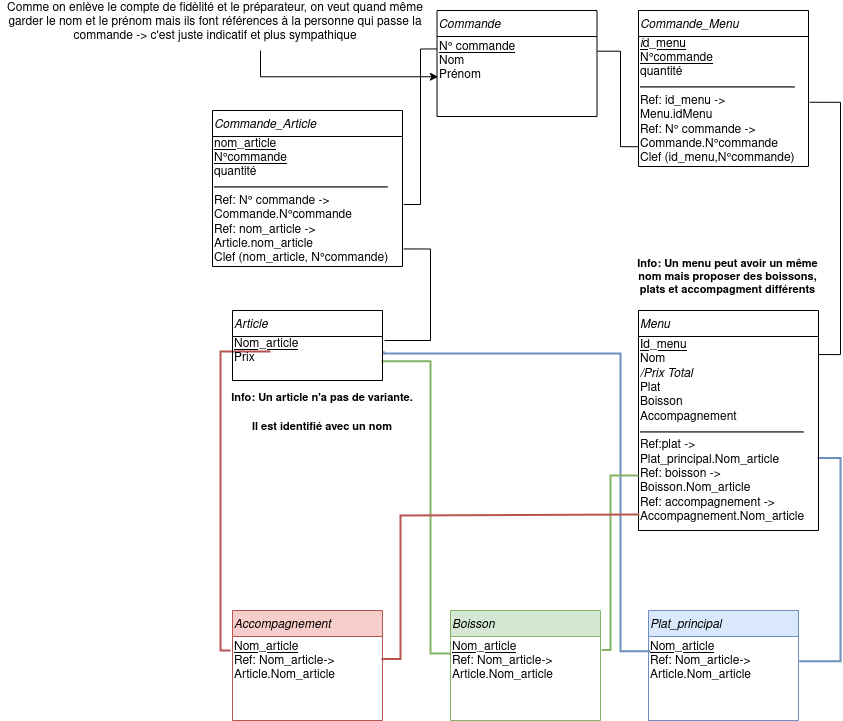

The diagram above was exported from draw.io. Its source (the exported page's mxGraphModel, read from the mxfile embedded in the PNG):
<mxGraphModel dx="1348" dy="793" grid="1" gridSize="10" guides="1" tooltips="1" connect="1" arrows="1" fold="1" page="1" pageScale="1" pageWidth="291" pageHeight="413" math="0" shadow="0">
  <root>
    <mxCell id="WIyWlLk6GJQsqaUBKTNV-0" />
    <mxCell id="WIyWlLk6GJQsqaUBKTNV-1" parent="WIyWlLk6GJQsqaUBKTNV-0" />
    <mxCell id="FrJPRbVqCoWYcw62FxSa-50" value="Commande" style="swimlane;fontStyle=2;align=left;verticalAlign=top;childLayout=stackLayout;horizontal=1;startSize=26;horizontalStack=0;resizeParent=1;resizeLast=0;collapsible=1;marginBottom=0;rounded=0;shadow=0;strokeWidth=1;" parent="WIyWlLk6GJQsqaUBKTNV-1" vertex="1">
      <mxGeometry x="436.5" y="90" width="160" height="106" as="geometry">
        <mxRectangle x="230" y="140" width="160" height="26" as="alternateBounds" />
      </mxGeometry>
    </mxCell>
    <mxCell id="FrJPRbVqCoWYcw62FxSa-51" value="&lt;u&gt;N° commande&lt;/u&gt;&lt;br&gt;Nom&lt;br&gt;Prénom&lt;br&gt;" style="text;html=1;align=left;verticalAlign=middle;resizable=0;points=[];autosize=1;" parent="FrJPRbVqCoWYcw62FxSa-50" vertex="1">
      <mxGeometry y="26" width="160" height="50" as="geometry" />
    </mxCell>
    <mxCell id="FrJPRbVqCoWYcw62FxSa-58" style="edgeStyle=orthogonalEdgeStyle;rounded=0;orthogonalLoop=1;jettySize=auto;html=1;endArrow=none;endFill=0;entryX=0.994;entryY=0.639;entryDx=0;entryDy=0;fillColor=#dae8fc;strokeColor=#6c8ebf;align=left;strokeWidth=2;entryPerimeter=0;exitX=1.005;exitY=0.494;exitDx=0;exitDy=0;exitPerimeter=0;" parent="WIyWlLk6GJQsqaUBKTNV-1" source="FrJPRbVqCoWYcw62FxSa-61" target="FrJPRbVqCoWYcw62FxSa-63" edge="1">
      <mxGeometry relative="1" as="geometry">
        <mxPoint x="702" y="499.33" as="targetPoint" />
        <mxPoint x="737" y="644.33" as="sourcePoint" />
        <Array as="points">
          <mxPoint x="840" y="741" />
          <mxPoint x="840" y="537" />
        </Array>
      </mxGeometry>
    </mxCell>
    <mxCell id="FrJPRbVqCoWYcw62FxSa-59" style="edgeStyle=orthogonalEdgeStyle;rounded=0;orthogonalLoop=1;jettySize=auto;html=1;exitX=0.013;exitY=0.294;exitDx=0;exitDy=0;endArrow=none;endFill=0;align=left;fillColor=#dae8fc;strokeColor=#6c8ebf;strokeWidth=2;exitPerimeter=0;entryX=1.008;entryY=0.489;entryDx=0;entryDy=0;entryPerimeter=0;" parent="WIyWlLk6GJQsqaUBKTNV-1" source="FrJPRbVqCoWYcw62FxSa-61" target="FrJPRbVqCoWYcw62FxSa-76" edge="1">
      <mxGeometry relative="1" as="geometry">
        <Array as="points">
          <mxPoint x="620" y="731" />
          <mxPoint x="620" y="433" />
          <mxPoint x="383" y="433" />
        </Array>
        <mxPoint x="319.4000000000001" y="648.0000000000002" as="targetPoint" />
      </mxGeometry>
    </mxCell>
    <mxCell id="FrJPRbVqCoWYcw62FxSa-60" value="Plat_principal" style="swimlane;fontStyle=2;align=left;verticalAlign=top;childLayout=stackLayout;horizontal=1;startSize=26;horizontalStack=0;resizeParent=1;resizeLast=0;collapsible=1;marginBottom=0;rounded=0;shadow=0;strokeWidth=1;fillColor=#dae8fc;strokeColor=#6c8ebf;" parent="WIyWlLk6GJQsqaUBKTNV-1" vertex="1">
      <mxGeometry x="648" y="690" width="150" height="110" as="geometry">
        <mxRectangle x="230" y="140" width="160" height="26" as="alternateBounds" />
      </mxGeometry>
    </mxCell>
    <mxCell id="FrJPRbVqCoWYcw62FxSa-61" value="&lt;u&gt;Nom_article&lt;br&gt;&lt;/u&gt;Ref: Nom_article-&amp;gt;&lt;br&gt;Article.Nom_article&lt;u&gt;&lt;br&gt;&lt;/u&gt;" style="text;html=1;align=left;verticalAlign=middle;resizable=0;points=[];autosize=1;" parent="FrJPRbVqCoWYcw62FxSa-60" vertex="1">
      <mxGeometry y="26" width="150" height="50" as="geometry" />
    </mxCell>
    <mxCell id="FrJPRbVqCoWYcw62FxSa-62" value="Menu" style="swimlane;fontStyle=2;align=left;verticalAlign=top;childLayout=stackLayout;horizontal=1;startSize=26;horizontalStack=0;resizeParent=1;resizeLast=0;collapsible=1;marginBottom=0;rounded=0;shadow=0;strokeWidth=1;" parent="WIyWlLk6GJQsqaUBKTNV-1" vertex="1">
      <mxGeometry x="638" y="390" width="180" height="220" as="geometry">
        <mxRectangle x="230" y="140" width="160" height="26" as="alternateBounds" />
      </mxGeometry>
    </mxCell>
    <mxCell id="FrJPRbVqCoWYcw62FxSa-63" value="&lt;u&gt;Id_menu&lt;/u&gt;&lt;br&gt;Nom&lt;br&gt;&lt;i&gt;/Prix Total&lt;/i&gt;&lt;br&gt;Plat&lt;br&gt;Boisson&lt;br&gt;Accompagnement&lt;br&gt;&lt;hr&gt;Ref:plat -&amp;gt; &lt;br&gt;Plat_principal.Nom_article&lt;br&gt;Ref: boisson -&amp;gt; &lt;br&gt;Boisson.Nom_article&lt;br&gt;Ref: accompagnement -&amp;gt;&lt;br&gt;Accompagnement.Nom_article" style="text;html=1;align=left;verticalAlign=middle;resizable=0;points=[];autosize=1;" parent="FrJPRbVqCoWYcw62FxSa-62" vertex="1">
      <mxGeometry y="26" width="180" height="190" as="geometry" />
    </mxCell>
    <mxCell id="FrJPRbVqCoWYcw62FxSa-64" style="edgeStyle=orthogonalEdgeStyle;rounded=0;orthogonalLoop=1;jettySize=auto;html=1;exitX=1.007;exitY=0.271;exitDx=0;exitDy=0;entryX=0;entryY=0.75;entryDx=0;entryDy=0;endArrow=none;endFill=0;fillColor=#d5e8d4;strokeColor=#82b366;align=left;strokeWidth=2;exitPerimeter=0;" parent="WIyWlLk6GJQsqaUBKTNV-1" source="FrJPRbVqCoWYcw62FxSa-67" target="FrJPRbVqCoWYcw62FxSa-62" edge="1">
      <mxGeometry relative="1" as="geometry">
        <Array as="points">
          <mxPoint x="610" y="730" />
          <mxPoint x="610" y="555" />
        </Array>
      </mxGeometry>
    </mxCell>
    <mxCell id="FrJPRbVqCoWYcw62FxSa-65" style="edgeStyle=orthogonalEdgeStyle;rounded=0;orthogonalLoop=1;jettySize=auto;html=1;exitX=-0.001;exitY=0.338;exitDx=0;exitDy=0;endArrow=none;endFill=0;align=left;fillColor=#d5e8d4;strokeColor=#82b366;strokeWidth=2;exitPerimeter=0;entryX=0.993;entryY=0.823;entryDx=0;entryDy=0;entryPerimeter=0;" parent="WIyWlLk6GJQsqaUBKTNV-1" source="FrJPRbVqCoWYcw62FxSa-67" target="FrJPRbVqCoWYcw62FxSa-76" edge="1">
      <mxGeometry relative="1" as="geometry">
        <mxPoint x="432" y="470" as="targetPoint" />
        <Array as="points">
          <mxPoint x="430" y="733" />
          <mxPoint x="430" y="441" />
        </Array>
      </mxGeometry>
    </mxCell>
    <mxCell id="FrJPRbVqCoWYcw62FxSa-66" value="Boisson" style="swimlane;fontStyle=2;align=left;verticalAlign=top;childLayout=stackLayout;horizontal=1;startSize=26;horizontalStack=0;resizeParent=1;resizeLast=0;collapsible=1;marginBottom=0;rounded=0;shadow=0;strokeWidth=1;fillColor=#d5e8d4;strokeColor=#82b366;" parent="WIyWlLk6GJQsqaUBKTNV-1" vertex="1">
      <mxGeometry x="450" y="690" width="150" height="110" as="geometry">
        <mxRectangle x="230" y="140" width="160" height="26" as="alternateBounds" />
      </mxGeometry>
    </mxCell>
    <mxCell id="FrJPRbVqCoWYcw62FxSa-67" value="&lt;u&gt;Nom_article&lt;br&gt;&lt;/u&gt;Ref: Nom_article-&amp;gt;&lt;br&gt;Article.Nom_article&lt;u&gt;&lt;br&gt;&lt;/u&gt;" style="text;html=1;align=left;verticalAlign=middle;resizable=0;points=[];autosize=1;" parent="FrJPRbVqCoWYcw62FxSa-66" vertex="1">
      <mxGeometry y="26" width="150" height="50" as="geometry" />
    </mxCell>
    <mxCell id="FrJPRbVqCoWYcw62FxSa-68" style="edgeStyle=orthogonalEdgeStyle;rounded=0;orthogonalLoop=1;jettySize=auto;html=1;endArrow=none;endFill=0;fillColor=#f8cecc;strokeColor=#b85450;align=left;strokeWidth=2;exitX=0.993;exitY=0.449;exitDx=0;exitDy=0;exitPerimeter=0;entryX=0.004;entryY=0.937;entryDx=0;entryDy=0;entryPerimeter=0;" parent="WIyWlLk6GJQsqaUBKTNV-1" source="FrJPRbVqCoWYcw62FxSa-71" target="FrJPRbVqCoWYcw62FxSa-63" edge="1">
      <mxGeometry relative="1" as="geometry">
        <Array as="points">
          <mxPoint x="400" y="739" />
          <mxPoint x="400" y="595" />
        </Array>
        <mxPoint x="539" y="595" as="targetPoint" />
        <mxPoint x="360" y="680" as="sourcePoint" />
      </mxGeometry>
    </mxCell>
    <mxCell id="FrJPRbVqCoWYcw62FxSa-69" style="edgeStyle=orthogonalEdgeStyle;rounded=0;orthogonalLoop=1;jettySize=auto;html=1;endArrow=none;endFill=0;strokeWidth=2;fillColor=#f8cecc;strokeColor=#b85450;exitX=-0.013;exitY=0.28;exitDx=0;exitDy=0;exitPerimeter=0;" parent="WIyWlLk6GJQsqaUBKTNV-1" source="FrJPRbVqCoWYcw62FxSa-71" edge="1">
      <mxGeometry relative="1" as="geometry">
        <mxPoint x="270" y="431" as="targetPoint" />
        <mxPoint x="270" y="670" as="sourcePoint" />
        <Array as="points">
          <mxPoint x="220" y="730" />
          <mxPoint x="220" y="431" />
        </Array>
      </mxGeometry>
    </mxCell>
    <mxCell id="FrJPRbVqCoWYcw62FxSa-70" value="Accompagnement" style="swimlane;fontStyle=2;align=left;verticalAlign=top;childLayout=stackLayout;horizontal=1;startSize=26;horizontalStack=0;resizeParent=1;resizeLast=0;collapsible=1;marginBottom=0;rounded=0;shadow=0;strokeWidth=1;fillColor=#f8cecc;strokeColor=#b85450;" parent="WIyWlLk6GJQsqaUBKTNV-1" vertex="1">
      <mxGeometry x="232" y="690" width="150" height="110" as="geometry">
        <mxRectangle x="230" y="140" width="160" height="26" as="alternateBounds" />
      </mxGeometry>
    </mxCell>
    <mxCell id="FrJPRbVqCoWYcw62FxSa-71" value="&lt;u&gt;Nom_article&lt;/u&gt;&lt;br&gt;Ref: Nom_article-&amp;gt; &lt;br&gt;Article.Nom_article" style="text;html=1;align=left;verticalAlign=middle;resizable=0;points=[];autosize=1;" parent="FrJPRbVqCoWYcw62FxSa-70" vertex="1">
      <mxGeometry y="26" width="150" height="50" as="geometry" />
    </mxCell>
    <mxCell id="FrJPRbVqCoWYcw62FxSa-75" value="Article" style="swimlane;fontStyle=2;align=left;verticalAlign=top;childLayout=stackLayout;horizontal=1;startSize=26;horizontalStack=0;resizeParent=1;resizeLast=0;collapsible=1;marginBottom=0;rounded=0;shadow=0;strokeWidth=1;" parent="WIyWlLk6GJQsqaUBKTNV-1" vertex="1">
      <mxGeometry x="232" y="390" width="150" height="70" as="geometry">
        <mxRectangle x="230" y="140" width="160" height="26" as="alternateBounds" />
      </mxGeometry>
    </mxCell>
    <mxCell id="FrJPRbVqCoWYcw62FxSa-76" value="&lt;div&gt;&lt;u&gt;Nom_article&lt;/u&gt;&lt;br&gt;&lt;/div&gt;&lt;div&gt;Prix&lt;/div&gt;" style="text;html=1;align=left;verticalAlign=middle;resizable=0;points=[];autosize=1;" parent="FrJPRbVqCoWYcw62FxSa-75" vertex="1">
      <mxGeometry y="26" width="150" height="30" as="geometry" />
    </mxCell>
    <mxCell id="FrJPRbVqCoWYcw62FxSa-77" value="Commande_Article" style="swimlane;fontStyle=2;align=left;verticalAlign=top;childLayout=stackLayout;horizontal=1;startSize=26;horizontalStack=0;resizeParent=1;resizeLast=0;collapsible=1;marginBottom=0;rounded=0;shadow=0;strokeWidth=1;" parent="WIyWlLk6GJQsqaUBKTNV-1" vertex="1">
      <mxGeometry x="212" y="190" width="190" height="156" as="geometry">
        <mxRectangle x="230" y="140" width="160" height="26" as="alternateBounds" />
      </mxGeometry>
    </mxCell>
    <mxCell id="FrJPRbVqCoWYcw62FxSa-78" value="&lt;u&gt;nom_article&lt;br&gt;&lt;/u&gt;&lt;div&gt;&lt;u&gt;N°commande&lt;br&gt;&lt;/u&gt;&lt;/div&gt;&lt;div&gt;quantité&lt;br&gt;&lt;/div&gt;&lt;hr&gt;Ref: N° commande -&amp;gt;&lt;br&gt;Commande.N°commande&lt;br&gt;Ref: nom_article -&amp;gt; &lt;br&gt;Article.nom_article&lt;br&gt;Clef (nom_article, N°commande)" style="text;html=1;align=left;verticalAlign=middle;resizable=0;points=[];autosize=1;" parent="FrJPRbVqCoWYcw62FxSa-77" vertex="1">
      <mxGeometry y="26" width="190" height="130" as="geometry" />
    </mxCell>
    <mxCell id="FrJPRbVqCoWYcw62FxSa-79" value="Commande_Menu" style="swimlane;fontStyle=2;align=left;verticalAlign=top;childLayout=stackLayout;horizontal=1;startSize=26;horizontalStack=0;resizeParent=1;resizeLast=0;collapsible=1;marginBottom=0;rounded=0;shadow=0;strokeWidth=1;" parent="WIyWlLk6GJQsqaUBKTNV-1" vertex="1">
      <mxGeometry x="638" y="90" width="170" height="156" as="geometry">
        <mxRectangle x="230" y="140" width="160" height="26" as="alternateBounds" />
      </mxGeometry>
    </mxCell>
    <mxCell id="FrJPRbVqCoWYcw62FxSa-87" value="&lt;u&gt;&lt;i&gt;i&lt;/i&gt;d_menu&lt;br&gt;&lt;/u&gt;&lt;div&gt;&lt;u&gt;N°commande&lt;br&gt;&lt;/u&gt;&lt;/div&gt;&lt;div&gt;quantité&lt;br&gt;&lt;/div&gt;&lt;hr&gt;Ref: id_menu -&amp;gt; &lt;br&gt;Menu.idMenu&lt;br&gt;Ref: N° commande -&amp;gt; &lt;br&gt;&lt;div&gt;Commande.N°commande&lt;/div&gt;&lt;div&gt;Clef (id_menu,N°commande)&lt;/div&gt;" style="text;html=1;align=left;verticalAlign=middle;resizable=0;points=[];autosize=1;" parent="FrJPRbVqCoWYcw62FxSa-79" vertex="1">
      <mxGeometry y="26" width="170" height="130" as="geometry" />
    </mxCell>
    <mxCell id="FrJPRbVqCoWYcw62FxSa-80" style="edgeStyle=orthogonalEdgeStyle;rounded=0;orthogonalLoop=1;jettySize=auto;html=1;exitX=-0.001;exitY=0.848;exitDx=0;exitDy=0;entryX=1.001;entryY=0.294;entryDx=0;entryDy=0;endArrow=none;endFill=0;exitPerimeter=0;align=left;entryPerimeter=0;" parent="WIyWlLk6GJQsqaUBKTNV-1" source="FrJPRbVqCoWYcw62FxSa-87" target="FrJPRbVqCoWYcw62FxSa-51" edge="1">
      <mxGeometry relative="1" as="geometry">
        <mxPoint x="592" y="260" as="sourcePoint" />
        <mxPoint x="502" y="260" as="targetPoint" />
        <Array as="points">
          <mxPoint x="620" y="226" />
          <mxPoint x="620" y="131" />
        </Array>
      </mxGeometry>
    </mxCell>
    <mxCell id="FrJPRbVqCoWYcw62FxSa-81" style="edgeStyle=orthogonalEdgeStyle;rounded=0;orthogonalLoop=1;jettySize=auto;html=1;endArrow=none;endFill=0;align=left;entryX=0.001;entryY=0.249;entryDx=0;entryDy=0;entryPerimeter=0;exitX=1.006;exitY=0.523;exitDx=0;exitDy=0;exitPerimeter=0;" parent="WIyWlLk6GJQsqaUBKTNV-1" source="FrJPRbVqCoWYcw62FxSa-78" target="FrJPRbVqCoWYcw62FxSa-51" edge="1">
      <mxGeometry relative="1" as="geometry">
        <mxPoint x="549.5800000000002" y="343.2700000000001" as="sourcePoint" />
        <mxPoint x="420" y="230" as="targetPoint" />
        <Array as="points">
          <mxPoint x="420" y="284" />
          <mxPoint x="420" y="129" />
        </Array>
      </mxGeometry>
    </mxCell>
    <mxCell id="FrJPRbVqCoWYcw62FxSa-82" style="edgeStyle=orthogonalEdgeStyle;rounded=0;orthogonalLoop=1;jettySize=auto;html=1;endArrow=none;endFill=0;align=left;entryX=1.006;entryY=0.865;entryDx=0;entryDy=0;entryPerimeter=0;" parent="WIyWlLk6GJQsqaUBKTNV-1" target="FrJPRbVqCoWYcw62FxSa-78" edge="1">
      <mxGeometry relative="1" as="geometry">
        <mxPoint x="384" y="420" as="sourcePoint" />
        <mxPoint x="344" y="380" as="targetPoint" />
        <Array as="points">
          <mxPoint x="430" y="420" />
          <mxPoint x="430" y="329" />
        </Array>
      </mxGeometry>
    </mxCell>
    <mxCell id="FrJPRbVqCoWYcw62FxSa-83" style="edgeStyle=orthogonalEdgeStyle;rounded=0;orthogonalLoop=1;jettySize=auto;html=1;endArrow=none;endFill=0;align=left;entryX=1.006;entryY=0.506;entryDx=0;entryDy=0;entryPerimeter=0;exitX=1.001;exitY=0.095;exitDx=0;exitDy=0;exitPerimeter=0;" parent="WIyWlLk6GJQsqaUBKTNV-1" source="FrJPRbVqCoWYcw62FxSa-63" target="FrJPRbVqCoWYcw62FxSa-87" edge="1">
      <mxGeometry relative="1" as="geometry">
        <mxPoint x="634" y="389" as="sourcePoint" />
        <mxPoint x="612" y="356.0000000000001" as="targetPoint" />
        <Array as="points">
          <mxPoint x="840" y="434" />
          <mxPoint x="840" y="182" />
        </Array>
      </mxGeometry>
    </mxCell>
    <mxCell id="FrJPRbVqCoWYcw62FxSa-90" style="edgeStyle=orthogonalEdgeStyle;rounded=0;orthogonalLoop=1;jettySize=auto;html=1;entryX=0.008;entryY=0.805;entryDx=0;entryDy=0;entryPerimeter=0;" parent="WIyWlLk6GJQsqaUBKTNV-1" target="FrJPRbVqCoWYcw62FxSa-51" edge="1">
      <mxGeometry relative="1" as="geometry">
        <Array as="points">
          <mxPoint x="260" y="156" />
        </Array>
        <mxPoint x="260" y="130" as="sourcePoint" />
      </mxGeometry>
    </mxCell>
    <mxCell id="FrJPRbVqCoWYcw62FxSa-88" value="Comme on enlève le compte de fidèlité et le préparateur, on veut quand même garder le nom et le prénom mais ils font références à la personne qui passe la commande -&amp;gt; c'est juste indicatif et plus sympathique" style="text;html=1;strokeColor=none;fillColor=none;align=center;verticalAlign=middle;whiteSpace=wrap;rounded=0;" parent="WIyWlLk6GJQsqaUBKTNV-1" vertex="1">
      <mxGeometry y="100" width="430" height="3" as="geometry" />
    </mxCell>
    <mxCell id="9UUhZWWdt-8cS9Hizael-1" value="&lt;h1 style=&quot;font-size: 11px;&quot;&gt;&lt;font style=&quot;font-size: 11px;&quot;&gt;Info: Un menu peut avoir un même nom mais proposer des boissons, plats et accompagment différents&lt;/font&gt;&lt;/h1&gt;" style="text;html=1;strokeColor=none;fillColor=none;spacing=5;spacingTop=-20;whiteSpace=wrap;overflow=hidden;rounded=0;align=center;fontSize=11;" parent="WIyWlLk6GJQsqaUBKTNV-1" vertex="1">
      <mxGeometry x="623" y="340" width="208.5" height="40" as="geometry" />
    </mxCell>
    <mxCell id="H6R6sSvWdVHvstVvUAdJ-0" value="&lt;h1&gt;&lt;span&gt;&lt;font style=&quot;font-size: 11px&quot;&gt;Info: Un article n'a pas de variante. Il est identifié avec un nom&lt;/font&gt;&lt;/span&gt;&lt;/h1&gt;" style="text;html=1;strokeColor=none;fillColor=none;spacing=5;spacingTop=-20;whiteSpace=wrap;overflow=hidden;rounded=0;align=center;fontStyle=1;verticalAlign=middle;horizontal=1;labelPosition=center;verticalLabelPosition=middle;" parent="WIyWlLk6GJQsqaUBKTNV-1" vertex="1">
      <mxGeometry x="224" y="460" width="196" height="62" as="geometry" />
    </mxCell>
  </root>
</mxGraphModel>